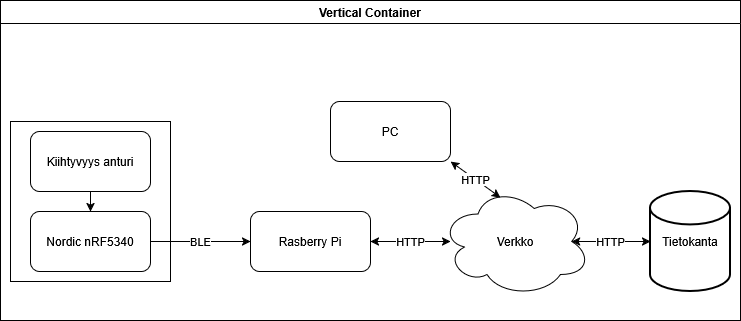

The diagram above was exported from draw.io. Its source (the exported page's mxGraphModel, read from the mxfile embedded in the PNG):
<mxGraphModel dx="1042" dy="563" grid="1" gridSize="10" guides="1" tooltips="1" connect="1" arrows="1" fold="1" page="1" pageScale="1" pageWidth="850" pageHeight="1100" math="0" shadow="0">
  <root>
    <mxCell id="0" />
    <mxCell id="1" parent="0" />
    <mxCell id="6kyYbofyt7xkQBjiG8Jh-1" value="" style="whiteSpace=wrap;html=1;aspect=fixed;" vertex="1" parent="1">
      <mxGeometry x="80" y="200" width="160" height="160" as="geometry" />
    </mxCell>
    <mxCell id="6kyYbofyt7xkQBjiG8Jh-2" value="Kiihtyvyys anturi" style="rounded=1;whiteSpace=wrap;html=1;" vertex="1" parent="1">
      <mxGeometry x="100" y="210" width="120" height="60" as="geometry" />
    </mxCell>
    <mxCell id="6kyYbofyt7xkQBjiG8Jh-3" value="Nordic nRF5340" style="rounded=1;whiteSpace=wrap;html=1;" vertex="1" parent="1">
      <mxGeometry x="100" y="290" width="120" height="60" as="geometry" />
    </mxCell>
    <mxCell id="6kyYbofyt7xkQBjiG8Jh-4" value="Rasberry Pi" style="rounded=1;whiteSpace=wrap;html=1;" vertex="1" parent="1">
      <mxGeometry x="320" y="290" width="120" height="60" as="geometry" />
    </mxCell>
    <mxCell id="6kyYbofyt7xkQBjiG8Jh-5" value="" style="endArrow=classic;html=1;rounded=0;" edge="1" parent="1" target="6kyYbofyt7xkQBjiG8Jh-3">
      <mxGeometry width="50" height="50" relative="1" as="geometry">
        <mxPoint x="160" y="270" as="sourcePoint" />
        <mxPoint x="210" y="220" as="targetPoint" />
      </mxGeometry>
    </mxCell>
    <mxCell id="6kyYbofyt7xkQBjiG8Jh-6" value="BLE" style="endArrow=classic;html=1;rounded=0;exitX=1;exitY=0.5;exitDx=0;exitDy=0;entryX=0;entryY=0.5;entryDx=0;entryDy=0;" edge="1" parent="1" source="6kyYbofyt7xkQBjiG8Jh-3" target="6kyYbofyt7xkQBjiG8Jh-4">
      <mxGeometry width="50" height="50" relative="1" as="geometry">
        <mxPoint x="400" y="430" as="sourcePoint" />
        <mxPoint x="450" y="380" as="targetPoint" />
      </mxGeometry>
    </mxCell>
    <mxCell id="6kyYbofyt7xkQBjiG8Jh-7" value="HTTP" style="endArrow=classic;startArrow=classic;html=1;rounded=0;exitX=1;exitY=0.5;exitDx=0;exitDy=0;" edge="1" parent="1" source="6kyYbofyt7xkQBjiG8Jh-4">
      <mxGeometry width="50" height="50" relative="1" as="geometry">
        <mxPoint x="400" y="430" as="sourcePoint" />
        <mxPoint x="520" y="320" as="targetPoint" />
      </mxGeometry>
    </mxCell>
    <mxCell id="6kyYbofyt7xkQBjiG8Jh-8" value="Verkko" style="ellipse;shape=cloud;whiteSpace=wrap;html=1;" vertex="1" parent="1">
      <mxGeometry x="510" y="265" width="150" height="110" as="geometry" />
    </mxCell>
    <mxCell id="6kyYbofyt7xkQBjiG8Jh-9" value="Tietokanta" style="strokeWidth=2;html=1;shape=mxgraph.flowchart.database;whiteSpace=wrap;" vertex="1" parent="1">
      <mxGeometry x="720" y="270" width="80" height="100" as="geometry" />
    </mxCell>
    <mxCell id="6kyYbofyt7xkQBjiG8Jh-10" value="HTTP" style="endArrow=classic;startArrow=classic;html=1;rounded=0;entryX=0;entryY=0.5;entryDx=0;entryDy=0;entryPerimeter=0;exitX=0.875;exitY=0.5;exitDx=0;exitDy=0;exitPerimeter=0;" edge="1" parent="1" source="6kyYbofyt7xkQBjiG8Jh-8" target="6kyYbofyt7xkQBjiG8Jh-9">
      <mxGeometry width="50" height="50" relative="1" as="geometry">
        <mxPoint x="400" y="430" as="sourcePoint" />
        <mxPoint x="450" y="380" as="targetPoint" />
      </mxGeometry>
    </mxCell>
    <mxCell id="6kyYbofyt7xkQBjiG8Jh-11" value="PC" style="rounded=1;whiteSpace=wrap;html=1;" vertex="1" parent="1">
      <mxGeometry x="400" y="180" width="120" height="60" as="geometry" />
    </mxCell>
    <mxCell id="6kyYbofyt7xkQBjiG8Jh-12" value="HTTP" style="endArrow=classic;startArrow=classic;html=1;rounded=0;entryX=1;entryY=1;entryDx=0;entryDy=0;exitX=0.4;exitY=0.1;exitDx=0;exitDy=0;exitPerimeter=0;" edge="1" parent="1" source="6kyYbofyt7xkQBjiG8Jh-8" target="6kyYbofyt7xkQBjiG8Jh-11">
      <mxGeometry width="50" height="50" relative="1" as="geometry">
        <mxPoint x="400" y="430" as="sourcePoint" />
        <mxPoint x="450" y="380" as="targetPoint" />
      </mxGeometry>
    </mxCell>
    <mxCell id="6kyYbofyt7xkQBjiG8Jh-13" value="Vertical Container" style="swimlane;whiteSpace=wrap;html=1;" vertex="1" parent="1">
      <mxGeometry x="70" y="79" width="740" height="320" as="geometry" />
    </mxCell>
  </root>
</mxGraphModel>